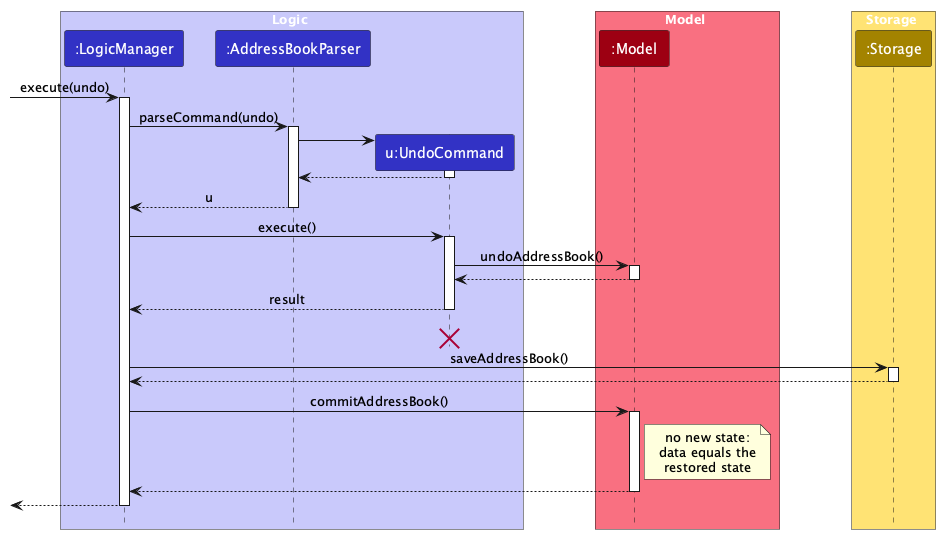

The diagram above was rendered by PlantUML. Its source (embedded in the PNG):
@startuml
!include style.puml
skinparam ArrowFontStyle plain
skinparam BoxPadding 30

box Logic LOGIC_COLOR_T1
participant ":LogicManager" as LogicManager LOGIC_COLOR
participant ":AddressBookParser" as AddressBookParser LOGIC_COLOR
participant "u:UndoCommand" as UndoCommand LOGIC_COLOR
end box

box Model MODEL_COLOR_T1
participant ":Model" as Model MODEL_COLOR
end box

box Storage STORAGE_COLOR_T1
participant ":Storage" as Storage STORAGE_COLOR
end box
[-> LogicManager : execute(undo)
activate LogicManager

LogicManager -> AddressBookParser : parseCommand(undo)
activate AddressBookParser

create UndoCommand
AddressBookParser -> UndoCommand
activate UndoCommand

UndoCommand --> AddressBookParser
deactivate UndoCommand

AddressBookParser --> LogicManager : u
deactivate AddressBookParser

LogicManager -> UndoCommand : execute()
activate UndoCommand

UndoCommand -> Model : undoAddressBook()
activate Model

Model --> UndoCommand
deactivate Model

UndoCommand --> LogicManager : result
deactivate UndoCommand
UndoCommand -[hidden]-> LogicManager : result
destroy UndoCommand

LogicManager -> Storage : saveAddressBook()
activate Storage

Storage --> LogicManager
deactivate Storage

LogicManager -> Model : commitAddressBook()
activate Model

note right of Model : no new state:\ndata equals the\nrestored state
Model --> LogicManager
deactivate Model

[<--LogicManager
deactivate LogicManager
@enduml